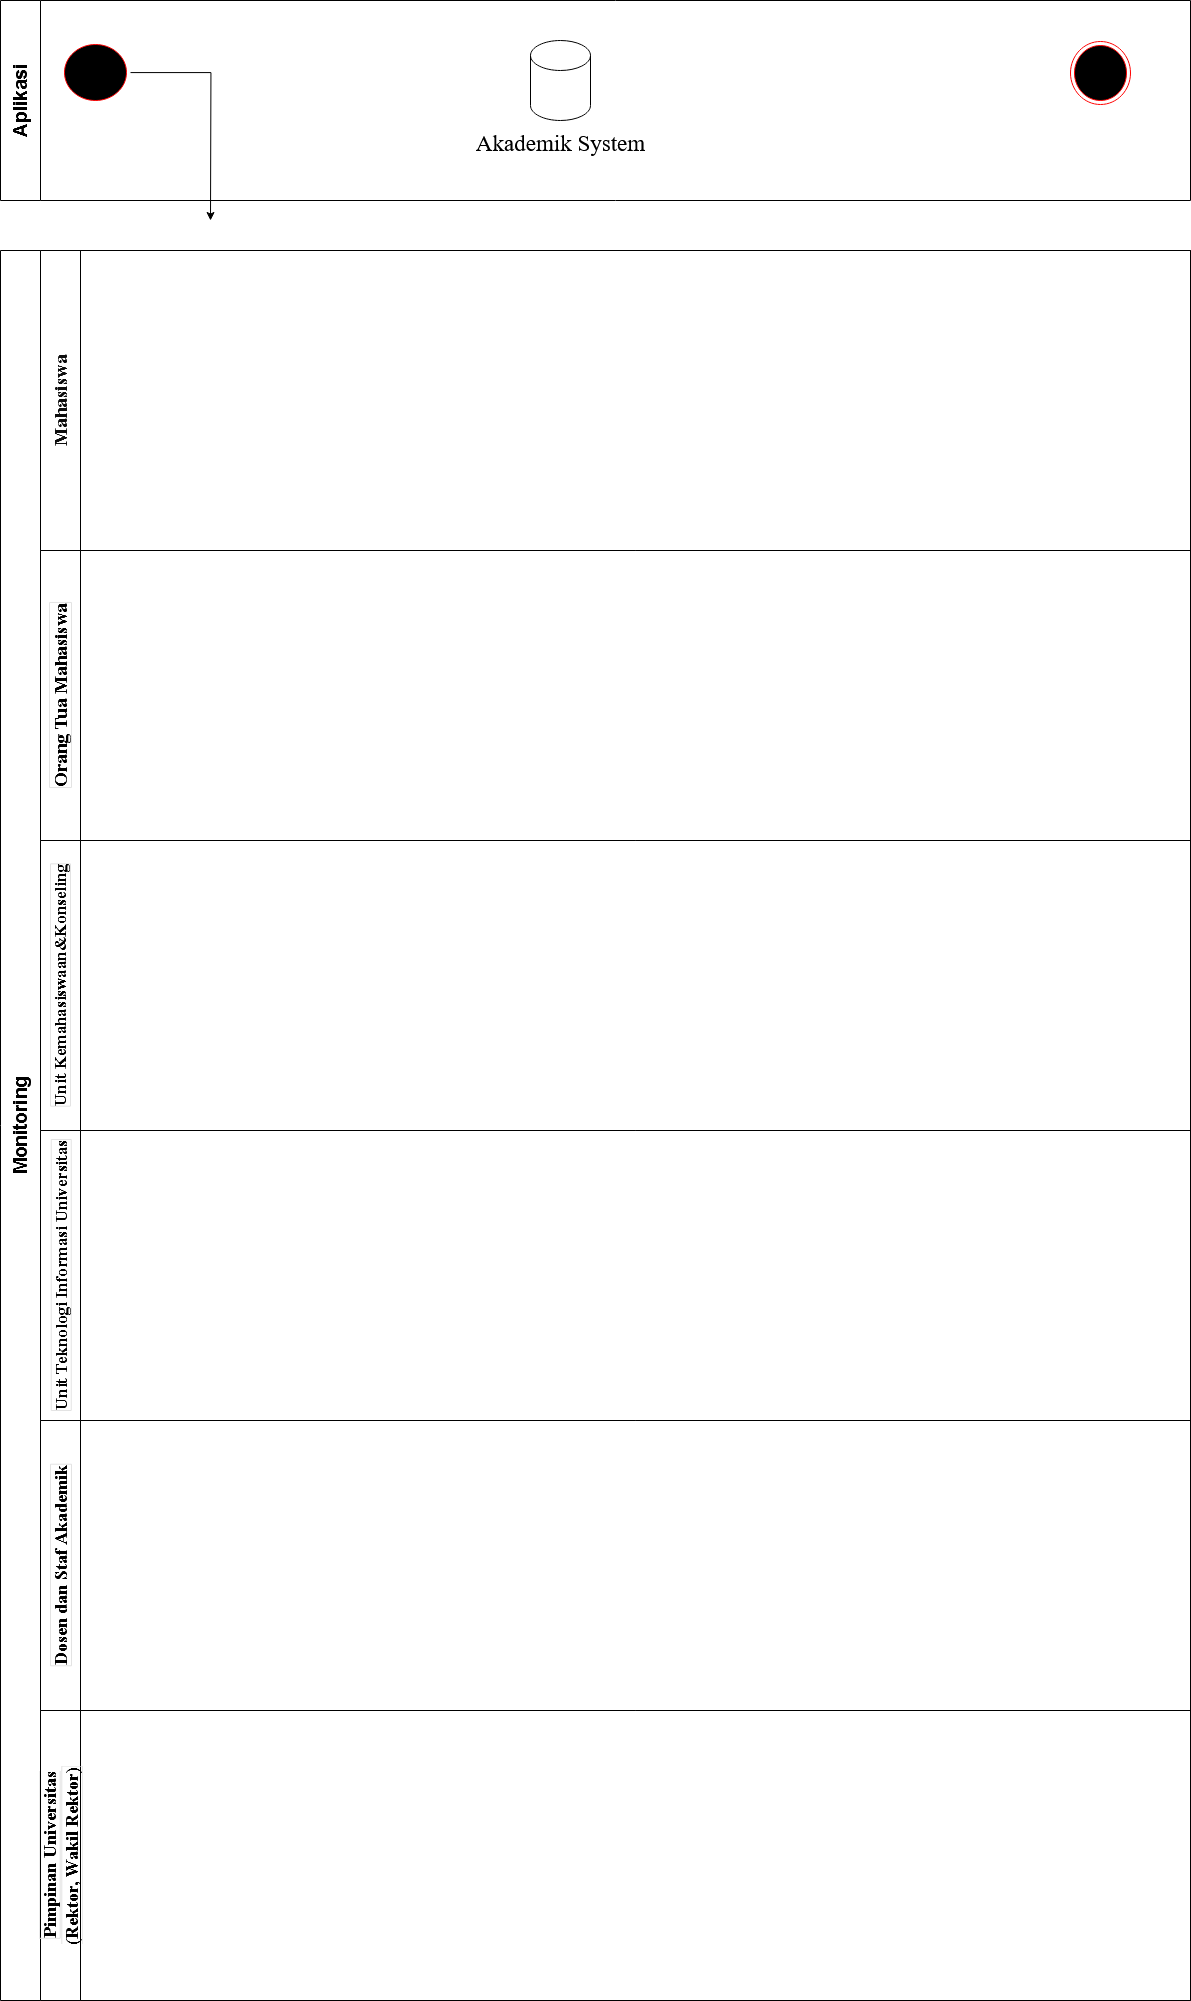

The diagram above was exported from draw.io. Its source (the exported page's mxGraphModel, read from the mxfile embedded in the PNG):
<mxGraphModel dx="2759" dy="2029" grid="1" gridSize="10" guides="1" tooltips="1" connect="1" arrows="1" fold="1" page="1" pageScale="1" pageWidth="850" pageHeight="1100" background="none" math="0" shadow="0">
  <root>
    <mxCell id="0" />
    <mxCell id="1" parent="0" />
    <mxCell id="qL0tb4lJY5ZKVny6_neb-35" value="&lt;font style=&quot;font-size: 19px;&quot;&gt;Monitoring&lt;br&gt;&lt;/font&gt;" style="swimlane;horizontal=0;whiteSpace=wrap;html=1;startSize=40;" vertex="1" parent="1">
      <mxGeometry x="-400" y="-20" width="1190" height="1750" as="geometry" />
    </mxCell>
    <mxCell id="qL0tb4lJY5ZKVny6_neb-34" value="&lt;font size=&quot;1&quot;&gt;&lt;b&gt;&lt;span style=&quot;line-height: 107%; font-family: &amp;quot;Times New Roman&amp;quot;, serif; border: 1pt solid rgb(227, 227, 227); padding: 0cm; font-size: 19px;&quot; lang=&quot;EN-US&quot;&gt;Orang Tua Mahasiswa&lt;/span&gt;&lt;/b&gt;&lt;/font&gt;" style="swimlane;horizontal=0;whiteSpace=wrap;html=1;startSize=40;" vertex="1" parent="qL0tb4lJY5ZKVny6_neb-35">
      <mxGeometry x="40" y="300" width="1150" height="290" as="geometry" />
    </mxCell>
    <mxCell id="qL0tb4lJY5ZKVny6_neb-37" value="&lt;font size=&quot;1&quot;&gt;&lt;b&gt;&lt;span style=&quot;line-height: 107%; font-family: &amp;quot;Times New Roman&amp;quot;, serif; color: rgb(13, 13, 13); font-size: 19px;&quot; lang=&quot;EN-US&quot;&gt;Mahasiswa&lt;/span&gt;&lt;/b&gt;&lt;/font&gt;" style="swimlane;horizontal=0;whiteSpace=wrap;html=1;startSize=40;" vertex="1" parent="qL0tb4lJY5ZKVny6_neb-35">
      <mxGeometry x="40" width="1150" height="300" as="geometry" />
    </mxCell>
    <mxCell id="qL0tb4lJY5ZKVny6_neb-38" value="&lt;font style=&quot;font-size: 17px;&quot;&gt;&lt;b&gt;&lt;span style=&quot;font-family: &amp;quot;Times New Roman&amp;quot;, serif; border: 1pt solid rgb(227, 227, 227);&quot; lang=&quot;EN-US&quot;&gt;Unit Teknologi Informasi Universitas&lt;/span&gt;&lt;/b&gt;&lt;/font&gt;" style="swimlane;horizontal=0;whiteSpace=wrap;html=1;startSize=40;" vertex="1" parent="qL0tb4lJY5ZKVny6_neb-35">
      <mxGeometry x="40" y="880" width="1150" height="290" as="geometry" />
    </mxCell>
    <mxCell id="qL0tb4lJY5ZKVny6_neb-39" value="&lt;b&gt;&lt;span style=&quot;font-size: 17px; line-height: 107%; font-family: &amp;quot;Times New Roman&amp;quot;, serif; border: 1pt solid rgb(227, 227, 227); padding: 0cm;&quot; lang=&quot;EN-US&quot;&gt;Unit Kemahasiswaan&amp;amp;Konseling&lt;/span&gt;&lt;/b&gt;" style="swimlane;horizontal=0;whiteSpace=wrap;html=1;startSize=40;" vertex="1" parent="qL0tb4lJY5ZKVny6_neb-38">
      <mxGeometry y="-290" width="1150" height="290" as="geometry" />
    </mxCell>
    <mxCell id="qL0tb4lJY5ZKVny6_neb-40" value="&lt;font style=&quot;font-size: 18px;&quot;&gt;&lt;b&gt;&lt;span style=&quot;line-height: 107%; font-family: &amp;quot;Times New Roman&amp;quot;, serif; border: 1pt solid rgb(227, 227, 227); padding: 0cm;&quot; lang=&quot;EN-US&quot;&gt;Pimpinan Universitas&lt;br/&gt;(Rektor, Wakil Rektor)&lt;/span&gt;&lt;/b&gt;&lt;/font&gt;" style="swimlane;horizontal=0;whiteSpace=wrap;html=1;startSize=40;" vertex="1" parent="qL0tb4lJY5ZKVny6_neb-35">
      <mxGeometry x="40" y="1460" width="1150" height="290" as="geometry" />
    </mxCell>
    <mxCell id="qL0tb4lJY5ZKVny6_neb-36" value="&lt;font style=&quot;font-size: 18px;&quot;&gt;&lt;b&gt;&lt;span style=&quot;line-height: 107%; font-family: &amp;quot;Times New Roman&amp;quot;, serif; border: 1pt solid rgb(227, 227, 227); padding: 0cm;&quot; lang=&quot;EN-US&quot;&gt;Dosen dan Staf Akademik&lt;/span&gt;&lt;/b&gt;&lt;/font&gt;" style="swimlane;horizontal=0;whiteSpace=wrap;html=1;startSize=40;" vertex="1" parent="1">
      <mxGeometry x="-360" y="1150" width="1150" height="290" as="geometry" />
    </mxCell>
    <mxCell id="qL0tb4lJY5ZKVny6_neb-42" value="&lt;font style=&quot;font-size: 19px;&quot;&gt;Aplikasi&lt;br&gt;&lt;/font&gt;" style="swimlane;horizontal=0;whiteSpace=wrap;html=1;startSize=40;" vertex="1" parent="1">
      <mxGeometry x="-400" y="-270" width="1190" height="200" as="geometry" />
    </mxCell>
    <mxCell id="qL0tb4lJY5ZKVny6_neb-43" value="" style="shape=cylinder3;whiteSpace=wrap;html=1;boundedLbl=1;backgroundOutline=1;size=15;strokeColor=default;" vertex="1" parent="qL0tb4lJY5ZKVny6_neb-42">
      <mxGeometry x="530" y="40" width="60" height="80" as="geometry" />
    </mxCell>
    <mxCell id="qL0tb4lJY5ZKVny6_neb-49" style="edgeStyle=orthogonalEdgeStyle;rounded=0;orthogonalLoop=1;jettySize=auto;html=1;" edge="1" parent="qL0tb4lJY5ZKVny6_neb-42" source="qL0tb4lJY5ZKVny6_neb-47">
      <mxGeometry relative="1" as="geometry">
        <mxPoint x="210.00000000000045" y="220" as="targetPoint" />
      </mxGeometry>
    </mxCell>
    <mxCell id="qL0tb4lJY5ZKVny6_neb-47" value="" style="ellipse;html=1;shape=startState;fillColor=#000000;strokeColor=#ff0000;" vertex="1" parent="qL0tb4lJY5ZKVny6_neb-42">
      <mxGeometry x="60" y="40" width="70" height="64" as="geometry" />
    </mxCell>
    <mxCell id="qL0tb4lJY5ZKVny6_neb-50" value="" style="ellipse;html=1;shape=endState;fillColor=#000000;strokeColor=#ff0000;" vertex="1" parent="qL0tb4lJY5ZKVny6_neb-42">
      <mxGeometry x="1070" y="41" width="60" height="63" as="geometry" />
    </mxCell>
    <mxCell id="qL0tb4lJY5ZKVny6_neb-44" value="&lt;font style=&quot;font-size: 23px;&quot; face=&quot;Times New Roman&quot;&gt;Akademik System&lt;/font&gt;&lt;font style=&quot;font-size: 23px;&quot; face=&quot;1VItLAZzyhWOyPTEPWMD&quot;&gt;&lt;br&gt;&lt;/font&gt;" style="text;html=1;align=center;verticalAlign=middle;resizable=0;points=[];autosize=1;strokeColor=none;fillColor=none;" vertex="1" parent="1">
      <mxGeometry x="65" y="-147" width="190" height="40" as="geometry" />
    </mxCell>
  </root>
</mxGraphModel>